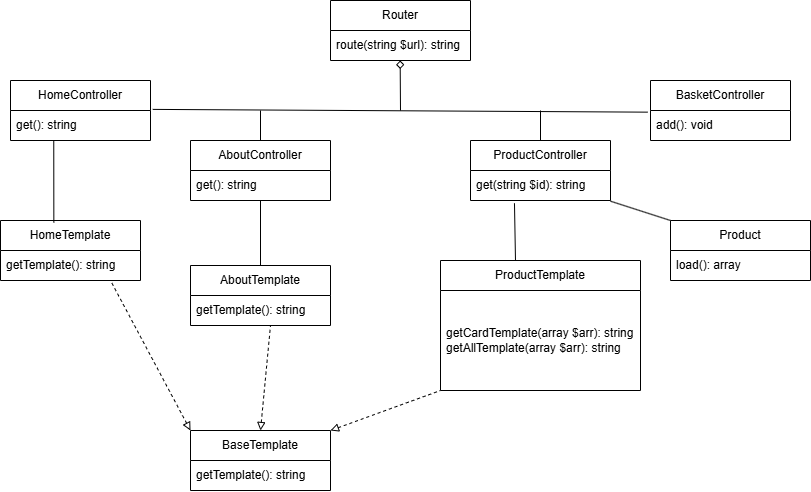

The diagram above was exported from draw.io. Its source (the exported page's mxGraphModel, read from the mxfile embedded in the PNG):
<mxGraphModel dx="1816" dy="538" grid="1" gridSize="10" guides="1" tooltips="1" connect="1" arrows="1" fold="1" page="1" pageScale="1" pageWidth="827" pageHeight="1169" math="0" shadow="0">
  <root>
    <mxCell id="0" />
    <mxCell id="1" parent="0" />
    <mxCell id="MEDeWtWc0A7w0Op9NWJ7-1" value="Router" style="swimlane;fontStyle=0;childLayout=stackLayout;horizontal=1;startSize=30;horizontalStack=0;resizeParent=1;resizeParentMax=0;resizeLast=0;collapsible=1;marginBottom=0;whiteSpace=wrap;html=1;" vertex="1" parent="1">
      <mxGeometry x="320" y="260" width="140" height="60" as="geometry" />
    </mxCell>
    <mxCell id="MEDeWtWc0A7w0Op9NWJ7-2" value="route(string $url): string" style="text;strokeColor=none;fillColor=none;align=left;verticalAlign=middle;spacingLeft=4;spacingRight=4;overflow=hidden;points=[[0,0.5],[1,0.5]];portConstraint=eastwest;rotatable=0;whiteSpace=wrap;html=1;" vertex="1" parent="MEDeWtWc0A7w0Op9NWJ7-1">
      <mxGeometry y="30" width="140" height="30" as="geometry" />
    </mxCell>
    <mxCell id="MEDeWtWc0A7w0Op9NWJ7-5" value="HomeController" style="swimlane;fontStyle=0;childLayout=stackLayout;horizontal=1;startSize=30;horizontalStack=0;resizeParent=1;resizeParentMax=0;resizeLast=0;collapsible=1;marginBottom=0;whiteSpace=wrap;html=1;" vertex="1" parent="1">
      <mxGeometry y="340" width="140" height="60" as="geometry" />
    </mxCell>
    <mxCell id="MEDeWtWc0A7w0Op9NWJ7-6" value="get(): string" style="text;strokeColor=none;fillColor=none;align=left;verticalAlign=middle;spacingLeft=4;spacingRight=4;overflow=hidden;points=[[0,0.5],[1,0.5]];portConstraint=eastwest;rotatable=0;whiteSpace=wrap;html=1;" vertex="1" parent="MEDeWtWc0A7w0Op9NWJ7-5">
      <mxGeometry y="30" width="140" height="30" as="geometry" />
    </mxCell>
    <mxCell id="MEDeWtWc0A7w0Op9NWJ7-12" value="AboutController" style="swimlane;fontStyle=0;childLayout=stackLayout;horizontal=1;startSize=30;horizontalStack=0;resizeParent=1;resizeParentMax=0;resizeLast=0;collapsible=1;marginBottom=0;whiteSpace=wrap;html=1;" vertex="1" parent="1">
      <mxGeometry x="180" y="400" width="140" height="60" as="geometry" />
    </mxCell>
    <mxCell id="MEDeWtWc0A7w0Op9NWJ7-13" value="get(): string" style="text;strokeColor=none;fillColor=none;align=left;verticalAlign=middle;spacingLeft=4;spacingRight=4;overflow=hidden;points=[[0,0.5],[1,0.5]];portConstraint=eastwest;rotatable=0;whiteSpace=wrap;html=1;" vertex="1" parent="MEDeWtWc0A7w0Op9NWJ7-12">
      <mxGeometry y="30" width="140" height="30" as="geometry" />
    </mxCell>
    <mxCell id="MEDeWtWc0A7w0Op9NWJ7-14" value="ProductController" style="swimlane;fontStyle=0;childLayout=stackLayout;horizontal=1;startSize=30;horizontalStack=0;resizeParent=1;resizeParentMax=0;resizeLast=0;collapsible=1;marginBottom=0;whiteSpace=wrap;html=1;" vertex="1" parent="1">
      <mxGeometry x="460" y="400" width="140" height="60" as="geometry" />
    </mxCell>
    <mxCell id="MEDeWtWc0A7w0Op9NWJ7-15" value="get(string $id): string" style="text;strokeColor=none;fillColor=none;align=left;verticalAlign=middle;spacingLeft=4;spacingRight=4;overflow=hidden;points=[[0,0.5],[1,0.5]];portConstraint=eastwest;rotatable=0;whiteSpace=wrap;html=1;" vertex="1" parent="MEDeWtWc0A7w0Op9NWJ7-14">
      <mxGeometry y="30" width="140" height="30" as="geometry" />
    </mxCell>
    <mxCell id="MEDeWtWc0A7w0Op9NWJ7-16" value="BasketController" style="swimlane;fontStyle=0;childLayout=stackLayout;horizontal=1;startSize=30;horizontalStack=0;resizeParent=1;resizeParentMax=0;resizeLast=0;collapsible=1;marginBottom=0;whiteSpace=wrap;html=1;" vertex="1" parent="1">
      <mxGeometry x="640" y="340" width="140" height="60" as="geometry" />
    </mxCell>
    <mxCell id="MEDeWtWc0A7w0Op9NWJ7-17" value="add(): void" style="text;strokeColor=none;fillColor=none;align=left;verticalAlign=middle;spacingLeft=4;spacingRight=4;overflow=hidden;points=[[0,0.5],[1,0.5]];portConstraint=eastwest;rotatable=0;whiteSpace=wrap;html=1;" vertex="1" parent="MEDeWtWc0A7w0Op9NWJ7-16">
      <mxGeometry y="30" width="140" height="30" as="geometry" />
    </mxCell>
    <mxCell id="MEDeWtWc0A7w0Op9NWJ7-18" value="HomeTemplate" style="swimlane;fontStyle=0;childLayout=stackLayout;horizontal=1;startSize=30;horizontalStack=0;resizeParent=1;resizeParentMax=0;resizeLast=0;collapsible=1;marginBottom=0;whiteSpace=wrap;html=1;" vertex="1" parent="1">
      <mxGeometry x="-10" y="480" width="140" height="60" as="geometry" />
    </mxCell>
    <mxCell id="MEDeWtWc0A7w0Op9NWJ7-19" value="getTemplate(): string" style="text;strokeColor=none;fillColor=none;align=left;verticalAlign=middle;spacingLeft=4;spacingRight=4;overflow=hidden;points=[[0,0.5],[1,0.5]];portConstraint=eastwest;rotatable=0;whiteSpace=wrap;html=1;" vertex="1" parent="MEDeWtWc0A7w0Op9NWJ7-18">
      <mxGeometry y="30" width="140" height="30" as="geometry" />
    </mxCell>
    <mxCell id="MEDeWtWc0A7w0Op9NWJ7-20" value="AboutTemplate" style="swimlane;fontStyle=0;childLayout=stackLayout;horizontal=1;startSize=30;horizontalStack=0;resizeParent=1;resizeParentMax=0;resizeLast=0;collapsible=1;marginBottom=0;whiteSpace=wrap;html=1;" vertex="1" parent="1">
      <mxGeometry x="180" y="525" width="140" height="60" as="geometry" />
    </mxCell>
    <mxCell id="MEDeWtWc0A7w0Op9NWJ7-21" value="getTemplate(): string" style="text;strokeColor=none;fillColor=none;align=left;verticalAlign=middle;spacingLeft=4;spacingRight=4;overflow=hidden;points=[[0,0.5],[1,0.5]];portConstraint=eastwest;rotatable=0;whiteSpace=wrap;html=1;" vertex="1" parent="MEDeWtWc0A7w0Op9NWJ7-20">
      <mxGeometry y="30" width="140" height="30" as="geometry" />
    </mxCell>
    <mxCell id="MEDeWtWc0A7w0Op9NWJ7-22" value="ProductTemplate" style="swimlane;fontStyle=0;childLayout=stackLayout;horizontal=1;startSize=30;horizontalStack=0;resizeParent=1;resizeParentMax=0;resizeLast=0;collapsible=1;marginBottom=0;whiteSpace=wrap;html=1;" vertex="1" parent="1">
      <mxGeometry x="430" y="520" width="200" height="130" as="geometry" />
    </mxCell>
    <mxCell id="MEDeWtWc0A7w0Op9NWJ7-23" value="getCardTemplate(array $arr): string&lt;div&gt;getAllTemplate(array $arr): string&lt;/div&gt;" style="text;strokeColor=none;fillColor=none;align=left;verticalAlign=middle;spacingLeft=4;spacingRight=4;overflow=hidden;points=[[0,0.5],[1,0.5]];portConstraint=eastwest;rotatable=0;whiteSpace=wrap;html=1;" vertex="1" parent="MEDeWtWc0A7w0Op9NWJ7-22">
      <mxGeometry y="30" width="200" height="100" as="geometry" />
    </mxCell>
    <mxCell id="MEDeWtWc0A7w0Op9NWJ7-24" value="Product" style="swimlane;fontStyle=0;childLayout=stackLayout;horizontal=1;startSize=30;horizontalStack=0;resizeParent=1;resizeParentMax=0;resizeLast=0;collapsible=1;marginBottom=0;whiteSpace=wrap;html=1;" vertex="1" parent="1">
      <mxGeometry x="660" y="480" width="140" height="60" as="geometry" />
    </mxCell>
    <mxCell id="MEDeWtWc0A7w0Op9NWJ7-25" value="load(): array" style="text;strokeColor=none;fillColor=none;align=left;verticalAlign=middle;spacingLeft=4;spacingRight=4;overflow=hidden;points=[[0,0.5],[1,0.5]];portConstraint=eastwest;rotatable=0;whiteSpace=wrap;html=1;" vertex="1" parent="MEDeWtWc0A7w0Op9NWJ7-24">
      <mxGeometry y="30" width="140" height="30" as="geometry" />
    </mxCell>
    <mxCell id="MEDeWtWc0A7w0Op9NWJ7-26" value="BaseTemplate" style="swimlane;fontStyle=0;childLayout=stackLayout;horizontal=1;startSize=30;horizontalStack=0;resizeParent=1;resizeParentMax=0;resizeLast=0;collapsible=1;marginBottom=0;whiteSpace=wrap;html=1;" vertex="1" parent="1">
      <mxGeometry x="180" y="690" width="140" height="60" as="geometry" />
    </mxCell>
    <mxCell id="MEDeWtWc0A7w0Op9NWJ7-27" value="getTemplate(): string" style="text;strokeColor=none;fillColor=none;align=left;verticalAlign=middle;spacingLeft=4;spacingRight=4;overflow=hidden;points=[[0,0.5],[1,0.5]];portConstraint=eastwest;rotatable=0;whiteSpace=wrap;html=1;" vertex="1" parent="MEDeWtWc0A7w0Op9NWJ7-26">
      <mxGeometry y="30" width="140" height="30" as="geometry" />
    </mxCell>
    <mxCell id="MEDeWtWc0A7w0Op9NWJ7-33" value="" style="endArrow=none;html=1;rounded=0;startArrow=diamond;startFill=0;" edge="1" parent="1">
      <mxGeometry width="50" height="50" relative="1" as="geometry">
        <mxPoint x="389.66" y="320" as="sourcePoint" />
        <mxPoint x="390" y="370" as="targetPoint" />
      </mxGeometry>
    </mxCell>
    <mxCell id="MEDeWtWc0A7w0Op9NWJ7-34" value="" style="endArrow=none;html=1;rounded=0;exitX=1.016;exitY=-0.037;exitDx=0;exitDy=0;exitPerimeter=0;entryX=-0.021;entryY=0.055;entryDx=0;entryDy=0;entryPerimeter=0;" edge="1" parent="1" source="MEDeWtWc0A7w0Op9NWJ7-6" target="MEDeWtWc0A7w0Op9NWJ7-17">
      <mxGeometry width="50" height="50" relative="1" as="geometry">
        <mxPoint x="365" y="395" as="sourcePoint" />
        <mxPoint x="500" y="360" as="targetPoint" />
      </mxGeometry>
    </mxCell>
    <mxCell id="MEDeWtWc0A7w0Op9NWJ7-35" value="" style="endArrow=none;html=1;rounded=0;" edge="1" parent="1">
      <mxGeometry width="50" height="50" relative="1" as="geometry">
        <mxPoint x="250" y="400" as="sourcePoint" />
        <mxPoint x="250" y="370" as="targetPoint" />
      </mxGeometry>
    </mxCell>
    <mxCell id="MEDeWtWc0A7w0Op9NWJ7-36" value="" style="endArrow=none;html=1;rounded=0;" edge="1" parent="1">
      <mxGeometry width="50" height="50" relative="1" as="geometry">
        <mxPoint x="530" y="400" as="sourcePoint" />
        <mxPoint x="530" y="370" as="targetPoint" />
      </mxGeometry>
    </mxCell>
    <mxCell id="MEDeWtWc0A7w0Op9NWJ7-39" value="" style="endArrow=none;html=1;rounded=0;entryX=0.309;entryY=1.021;entryDx=0;entryDy=0;entryPerimeter=0;exitX=0.381;exitY=0.033;exitDx=0;exitDy=0;exitPerimeter=0;" edge="1" parent="1" source="MEDeWtWc0A7w0Op9NWJ7-18" target="MEDeWtWc0A7w0Op9NWJ7-6">
      <mxGeometry width="50" height="50" relative="1" as="geometry">
        <mxPoint x="40" y="480" as="sourcePoint" />
        <mxPoint x="90" y="430" as="targetPoint" />
      </mxGeometry>
    </mxCell>
    <mxCell id="MEDeWtWc0A7w0Op9NWJ7-40" value="" style="endArrow=none;html=1;rounded=0;entryX=0.5;entryY=1;entryDx=0;entryDy=0;entryPerimeter=0;" edge="1" parent="1" target="MEDeWtWc0A7w0Op9NWJ7-13">
      <mxGeometry width="50" height="50" relative="1" as="geometry">
        <mxPoint x="250" y="525" as="sourcePoint" />
        <mxPoint x="300" y="475" as="targetPoint" />
      </mxGeometry>
    </mxCell>
    <mxCell id="MEDeWtWc0A7w0Op9NWJ7-41" value="" style="endArrow=none;html=1;rounded=0;entryX=0.314;entryY=1.09;entryDx=0;entryDy=0;entryPerimeter=0;" edge="1" parent="1" target="MEDeWtWc0A7w0Op9NWJ7-15">
      <mxGeometry width="50" height="50" relative="1" as="geometry">
        <mxPoint x="505" y="520" as="sourcePoint" />
        <mxPoint x="555" y="470" as="targetPoint" />
      </mxGeometry>
    </mxCell>
    <mxCell id="MEDeWtWc0A7w0Op9NWJ7-42" value="" style="endArrow=none;html=1;rounded=0;entryX=0;entryY=0;entryDx=0;entryDy=0;exitX=0.999;exitY=1.021;exitDx=0;exitDy=0;exitPerimeter=0;" edge="1" parent="1" source="MEDeWtWc0A7w0Op9NWJ7-15" target="MEDeWtWc0A7w0Op9NWJ7-24">
      <mxGeometry width="50" height="50" relative="1" as="geometry">
        <mxPoint x="610" y="460" as="sourcePoint" />
        <mxPoint x="650" y="405" as="targetPoint" />
      </mxGeometry>
    </mxCell>
    <mxCell id="MEDeWtWc0A7w0Op9NWJ7-43" value="" style="endArrow=none;dashed=1;html=1;rounded=0;exitX=0;exitY=0;exitDx=0;exitDy=0;startArrow=block;startFill=0;" edge="1" parent="1" source="MEDeWtWc0A7w0Op9NWJ7-26">
      <mxGeometry width="50" height="50" relative="1" as="geometry">
        <mxPoint x="50" y="590" as="sourcePoint" />
        <mxPoint x="100" y="540" as="targetPoint" />
      </mxGeometry>
    </mxCell>
    <mxCell id="MEDeWtWc0A7w0Op9NWJ7-44" value="" style="endArrow=none;dashed=1;html=1;rounded=0;exitX=0.5;exitY=0;exitDx=0;exitDy=0;startArrow=block;startFill=0;" edge="1" parent="1" source="MEDeWtWc0A7w0Op9NWJ7-26">
      <mxGeometry width="50" height="50" relative="1" as="geometry">
        <mxPoint x="210" y="635" as="sourcePoint" />
        <mxPoint x="260" y="585" as="targetPoint" />
      </mxGeometry>
    </mxCell>
    <mxCell id="MEDeWtWc0A7w0Op9NWJ7-45" value="" style="endArrow=none;dashed=1;html=1;rounded=0;exitX=1;exitY=0;exitDx=0;exitDy=0;startArrow=block;startFill=0;" edge="1" parent="1" source="MEDeWtWc0A7w0Op9NWJ7-26">
      <mxGeometry width="50" height="50" relative="1" as="geometry">
        <mxPoint x="380" y="700" as="sourcePoint" />
        <mxPoint x="430" y="650" as="targetPoint" />
      </mxGeometry>
    </mxCell>
  </root>
</mxGraphModel>